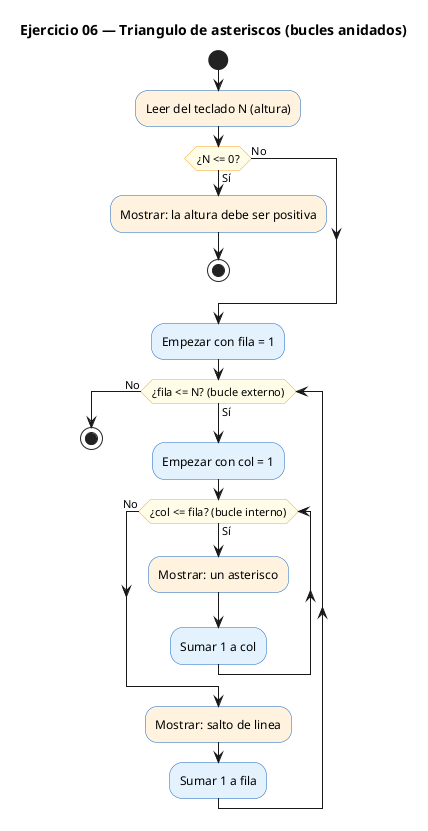

The diagram above was rendered by PlantUML. Its source (embedded in the PNG):
@startuml
' PlantUML (Activity diagram) — Ejercicio 06 Bucles: triangulo de asteriscos (anidado)
title Ejercicio 06 — Triangulo de asteriscos (bucles anidados)

skinparam backgroundColor white
skinparam defaultFontName Helvetica
skinparam ActivityBackgroundColor #E3F2FD
skinparam ActivityBorderColor #1565C0
skinparam ActivityDiamondBackgroundColor #FFFDE7
skinparam ActivityDiamondBorderColor #F9A825

start
#FFF3E0:Leer del teclado N (altura);
if (¿N <= 0?) then (Sí)
  #FFF3E0:Mostrar: la altura debe ser positiva;
  stop
else (No)
endif
:Empezar con fila = 1;
while (¿fila <= N? (bucle externo)) is (Sí)
  :Empezar con col = 1;
  while (¿col <= fila? (bucle interno)) is (Sí)
    #FFF3E0:Mostrar: un asterisco;
    :Sumar 1 a col;
  endwhile (No)
  #FFF3E0:Mostrar: salto de linea;
  :Sumar 1 a fila;
endwhile (No)
stop
@enduml